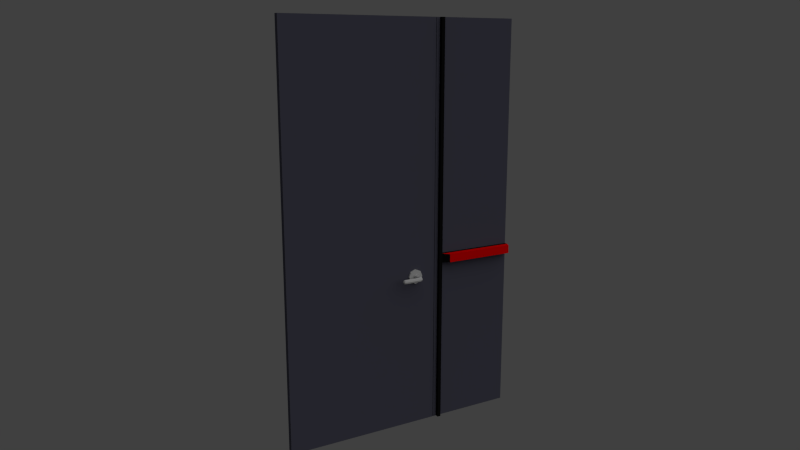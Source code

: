 # Source: portachiusa.blend  (saved by Blender 2.58.1; exported with 4.5.12 LTS)
import bpy
from mathutils import Matrix  # noqa: F401  (used for matrix-valued properties, if any)

bpy.ops.wm.read_factory_settings(use_empty=True)
scene = bpy.context.scene
scene.name = 'Scene'

# ---- collections
col_collection_1 = bpy.data.collections.new('Collection 1'); scene.collection.children.link(col_collection_1)

# ---- materials (node trees are filled in below, after node groups)
mat_principale = bpy.data.materials.new('Principale')
mat_principale.alpha_threshold = 0.0
mat_principale.use_transparent_shadow = False
mat_principale.diffuse_color = (0.07658, 0.07658, 0.1062, 1.0)
mat_principale.roughness = 0.5
mat_principale.line_color = (0.0, 0.0, 0.0, 1.0)
mat_nero = bpy.data.materials.new('nero')
mat_nero.alpha_threshold = 0.0
mat_nero.use_transparent_shadow = False
mat_nero.diffuse_color = (0.006369, 0.006369, 0.006369, 1.0)
mat_nero.roughness = 0.5
mat_nero.line_color = (0.0, 0.0, 0.0, 1.0)
mat_maniglione = bpy.data.materials.new('Maniglione')
mat_maniglione.alpha_threshold = 0.0
mat_maniglione.use_transparent_shadow = False
mat_maniglione.diffuse_color = (0.8, 0.0, 0.0, 1.0)
mat_maniglione.specular_color = (1.0, 0.009182, 0.0)
mat_maniglione.roughness = 0.5
mat_maniglione.specular_intensity = 0.2
mat_maniglione.line_color = (0.0, 0.0, 0.0, 1.0)
mat_maniglia = bpy.data.materials.new('Maniglia')
mat_maniglia.alpha_threshold = 0.0
mat_maniglia.use_transparent_shadow = False
mat_maniglia.diffuse_color = (0.5173, 0.5173, 0.5173, 1.0)
mat_maniglia.roughness = 0.5
mat_maniglia.line_color = (0.0, 0.0, 0.0, 1.0)

# ---- material node trees

# ---- world
world_world = bpy.data.worlds.new('World'); scene.world = world_world
world_world.color = (0.05088, 0.05088, 0.05088)
world_world.use_sun_shadow = False
world_world.sun_shadow_jitter_overblur = 0.0
world_world.cycles.sampling_method = 'MANUAL'
world_world.cycles.sample_map_resolution = 256

# ---- cameras
cam_camera = bpy.data.cameras.new('Camera')
cam_camera.clip_end = 1e+06
cam_camera.lens = 35.0
cam_camera.ortho_scale = 7.314
cam_camera.dof.focus_distance = 0.0
cam_camera.dof.aperture_fstop = 128.0

# ---- lights
light_lamp = bpy.data.lights.new('Lamp', 'SUN')
light_lamp.transmission_factor = 0.0
light_lamp.cutoff_distance = 30.0
light_lamp.angle = 1.571
light_lamp.energy = 1.0
light_lamp.shadow_buffer_clip_start = 1.001
light_lamp.shadow_soft_size = 1.0
light_lamp.shadow_cascade_max_distance = 1000.0
light_lamp.cycles.use_multiple_importance_sampling = False

# ---- meshes
me_cube_001 = bpy.data.meshes.new('Cube.001')
me_cube_001.from_pydata([(3.001, 0.001015, 0.001122), (3.001, -140.3, 0.0007477), (0.0007615, -140.3, 0.0007477), (0.000762, 0.001015, 0.001122), (3.001, 0.001015, 230.0), (3.001, -140.3, 230.0), (0.0007613, -140.3, 230.0), (0.0007615, 0.001015, 230.0), (3.001, -50.3, 0.0007477), (0.0007617, -50.3, 0.0007477), (3.001, -50.3, 230.0), (0.0007613, -50.3, 230.0), (3.001, -140.3, 100.0), (3.001, 0.001022, 100.0), (0.0007613, -140.3, 100.0), (0.0007617, 0.001022, 100.0), (3.001, -50.3, 100.0), (0.0007615, -50.3, 100.0), (3.001, -140.3, 95.0), (3.001, 0.001015, 95.0), (0.0007613, -140.3, 95.0), (0.0007617, 0.001015, 95.0), (3.001, -50.3, 95.0), (0.0007615, -50.3, 95.0), (3.001, -48.0, 0.0009995), (0.0007617, -48.0, 0.0009995), (3.001, -48.0, 230.0), (0.0007613, -48.0, 230.0), (3.001, -48.0, 100.0), (0.0007615, -48.0, 100.0), (3.001, -48.0, 95.0), (0.0007615, -48.0, 95.0), (3.001, -46.0, 0.001007), (0.0007617, -46.0, 0.001007), (3.001, -46.0, 230.0), (0.0007615, -46.0, 230.0), (3.001, -46.0, 100.0), (0.0007615, -46.0, 100.0), (3.001, -46.0, 95.0), (0.0007615, -46.0, 95.0), (5.001, -46.0, 95.0), (5.001, -46.0, 100.0), (5.001, -46.0, 230.0), (5.001, -46.0, 0.001007), (5.001, -48.0, 95.0), (5.001, -48.0, 100.0), (5.001, -48.0, 230.0), (5.001, -48.0, 0.0009995), (5.001, 0.001015, 95.0), (5.001, 0.001022, 100.0), (8.001, -1.089, 99.88), (8.001, -1.089, 95.12), (8.001, -42.69, 99.88), (8.001, -42.69, 95.12), (3.001, -50.0, 0.000885), (0.0007617, -50.0, 0.000885), (3.001, -50.0, 230.0), (0.0007615, -50.0, 230.0), (3.001, -50.0, 100.0), (0.0007617, -50.0, 100.0), (3.001, -50.0, 95.0), (0.0007617, -50.0, 95.0), (3.001, -66.63, 0.0007477), (0.0007617, -66.63, 0.0007477), (3.001, -66.63, 230.0), (0.0007613, -66.63, 230.0), (3.001, -66.63, 100.0), (0.0007615, -66.63, 100.0), (3.001, -66.63, 95.0), (0.0007615, -66.63, 95.0), (3.001, -59.28, 0.0007477), (0.0007617, -59.28, 0.0007477), (3.001, -59.28, 230.0), (0.0007614, -59.28, 230.0), (3.001, -59.28, 100.0), (0.0007615, -59.28, 100.0), (3.001, -59.28, 95.0), (0.0007615, -59.28, 95.0), (3.001, -62.96, 0.0007477), (0.0007617, -62.96, 0.0007477), (3.001, -62.96, 230.0), (0.0007613, -62.96, 230.0), (3.001, -62.96, 100.0), (0.0007615, -62.96, 100.0), (3.001, -62.96, 95.0), (0.0007615, -62.96, 95.0), (3.001, -140.3, 85.35), (0.0007613, -140.3, 85.35), (3.001, -50.3, 85.35), (0.0007615, -50.3, 85.35), (3.001, -66.09, 85.83), (0.0007615, -66.09, 85.83), (3.001, -59.83, 85.83), (0.0007615, -59.83, 85.83), (3.001, -62.96, 84.43), (0.0007615, -62.96, 84.43), (3.001, -140.3, 88.64), (0.0007613, -140.3, 88.64), (3.001, -50.3, 88.64), (0.0007615, -50.3, 88.64), (3.001, -67.15, 88.64), (0.0007615, -67.15, 88.64), (3.001, -58.76, 88.64), (0.0007615, -58.76, 88.64), (3.001, -140.3, 91.89), (0.0007613, -140.3, 91.89), (3.001, -50.3, 91.89), (0.0007616, -50.3, 91.89), (3.001, -66.1, 91.41), (0.0007616, -66.09, 91.41), (3.001, -59.82, 91.41), (0.0007616, -59.82, 91.41), (3.001, -62.96, 92.82), (0.0007616, -62.96, 92.82), (3.001, -62.96, 92.82), (3.001, -59.82, 91.41), (3.001, -66.1, 91.41), (3.001, -58.76, 88.64), (3.001, -67.15, 88.64), (3.001, -62.96, 84.43), (3.001, -59.83, 85.83), (3.001, -66.09, 85.83), (3.961, -66.09, 85.83), (3.961, -59.83, 85.83), (3.961, -62.96, 84.43), (3.961, -67.15, 88.64), (3.961, -58.76, 88.64), (3.961, -66.1, 91.41), (3.961, -59.82, 91.41), (3.961, -62.96, 92.82), (3.961, -62.96, 89.89), (3.961, -62.02, 89.46), (3.961, -63.9, 89.46), (3.961, -61.7, 88.63), (3.961, -64.22, 88.63), (3.961, -62.96, 87.37), (3.961, -62.02, 87.79), (3.961, -63.9, 87.79), (-1.009, -62.96, 92.82), (-1.009, -59.82, 91.41), (-1.009, -66.09, 91.41), (-1.009, -58.76, 88.64), (-1.009, -67.15, 88.64), (-1.009, -62.96, 84.43), (-1.009, -59.83, 85.83), (-1.009, -66.09, 85.83), (-1.009, -63.9, 87.79), (-1.009, -62.02, 87.79), (-1.009, -62.96, 87.37), (-1.009, -64.22, 88.63), (-1.009, -61.7, 88.63), (-1.009, -63.9, 89.46), (-1.009, -62.02, 89.46), (-1.009, -62.96, 89.89), (-4.522, -62.96, 89.89), (-4.522, -62.02, 89.46), (-4.522, -63.9, 89.46), (-4.522, -61.7, 88.63), (-4.522, -64.22, 88.63), (-4.522, -62.96, 87.37), (-4.522, -62.02, 87.79), (-4.522, -63.9, 87.79), (7.514, -63.9, 87.79), (7.514, -62.02, 87.79), (7.514, -62.96, 87.37), (7.514, -64.22, 88.63), (7.514, -61.7, 88.63), (7.514, -63.9, 89.46), (7.514, -62.02, 89.46), (7.514, -62.96, 89.89), (8.527, -62.93, 89.89), (8.889, -62.06, 89.46), (8.165, -63.8, 89.46), (9.146, -61.83, 88.63), (8.042, -64.24, 88.63), (8.527, -62.93, 87.37), (8.888, -62.07, 87.79), (8.165, -63.8, 87.79), (8.852, -63.96, 87.79), (10.21, -62.66, 87.79), (9.532, -63.31, 87.37), (8.621, -64.22, 88.63), (10.44, -62.44, 88.63), (8.851, -63.96, 89.46), (10.21, -62.66, 89.46), (9.532, -63.31, 89.89), (10.3, -64.4, 89.89), (11.24, -64.4, 89.46), (9.355, -64.4, 89.46), (11.56, -64.4, 88.63), (9.037, -64.41, 88.63), (10.3, -64.4, 87.37), (11.24, -64.4, 87.79), (9.357, -64.4, 87.79), (-5.04, -63.84, 87.79), (-5.723, -62.09, 87.79), (-5.382, -62.96, 87.37), (-4.923, -64.2, 88.63), (-5.899, -61.83, 88.63), (-5.039, -63.84, 89.46), (-5.724, -62.09, 89.46), (-5.382, -62.96, 89.89), (-6.328, -63.31, 89.89), (-6.977, -62.63, 89.46), (-5.679, -63.99, 89.46), (-7.224, -62.4, 88.63), (-5.46, -64.22, 88.63), (-6.328, -63.31, 87.37), (-6.976, -62.63, 87.79), (-5.68, -63.99, 87.79), (-6.303, -64.4, 87.79), (-8.181, -64.39, 87.79), (-7.242, -64.4, 87.37), (-5.983, -64.4, 88.63), (-8.501, -64.39, 88.63), (-6.301, -64.4, 89.46), (-8.183, -64.39, 89.46), (-7.242, -64.4, 89.89), (-7.254, -74.57, 88.91), (-7.464, -74.57, 88.81), (-7.044, -74.57, 88.81), (-7.254, -74.57, 88.63), (-7.534, -74.57, 88.63), (-6.973, -74.57, 88.63), (-7.254, -74.57, 88.35), (-7.463, -74.57, 88.44), (-7.045, -74.57, 88.44), (10.04, -74.66, 88.4), (10.55, -74.66, 88.4), (10.29, -74.66, 88.28), (9.948, -74.66, 88.63), (10.63, -74.66, 88.63), (10.29, -74.66, 88.63), (10.03, -74.66, 88.86), (10.55, -74.66, 88.86), (10.29, -74.66, 88.97), (-7.253, -73.4, 89.89), (-6.311, -73.4, 89.46), (-8.194, -73.4, 89.46), (-8.492, -73.39, 88.63), (-5.994, -73.41, 88.63), (-8.192, -73.4, 87.79), (-6.313, -73.4, 87.79), (-7.253, -73.4, 87.37), (10.29, -73.52, 87.37), (9.353, -73.52, 87.79), (11.23, -73.52, 87.79), (9.033, -73.52, 88.63), (11.55, -73.52, 88.63), (9.35, -73.52, 89.46), (11.23, -73.52, 89.46), (10.29, -73.52, 89.89), (-7.239, -74.1, 89.75), (-6.4, -74.11, 89.37), (-8.077, -74.1, 89.37), (-8.346, -74.1, 88.63), (-6.117, -74.11, 88.63), (-8.075, -74.1, 87.88), (-6.402, -74.11, 87.88), (-7.239, -74.1, 87.5), (10.29, -74.25, 87.54), (9.477, -74.25, 87.9), (11.11, -74.25, 87.9), (9.2, -74.25, 88.63), (11.38, -74.25, 88.63), (9.475, -74.25, 89.35), (11.11, -74.25, 89.35), (10.29, -74.25, 89.72)], [], [(12, 5, 6, 14), (4, 13, 15, 7), (18, 12, 14, 20), (13, 19, 21, 15), (19, 0, 3, 21), (0, 32, 33, 3), (32, 24, 25, 33), (7, 35, 34, 4), (35, 27, 26, 34), (4, 34, 36, 13), (15, 37, 35, 7), (37, 29, 27, 35), (32, 0, 19, 38), (21, 39, 37, 15), (39, 31, 29, 37), (3, 33, 39, 21), (33, 25, 31, 39), (32, 38, 40, 43), (36, 34, 42, 41), (34, 26, 46, 42), (24, 32, 43, 47), (28, 30, 44, 45), (30, 24, 47, 44), (26, 28, 45, 46), (42, 46, 45, 41), (40, 44, 47, 43), (41, 45, 44, 40), (38, 19, 48, 40), (13, 36, 41, 49), (19, 13, 49, 48), (40, 48, 51, 53), (49, 41, 52, 50), (48, 49, 50, 51), (41, 40, 53, 52), (50, 52, 53, 51), (24, 54, 55, 25), (27, 57, 56, 26), (26, 56, 58, 28), (29, 59, 57, 27), (30, 60, 54, 24), (28, 58, 60, 30), (31, 61, 59, 29), (25, 55, 61, 31), (10, 17, 11), (16, 17, 10), (17, 16, 22, 23), (56, 57, 59), (58, 56, 59), (59, 61, 60, 58), (61, 55, 54, 60), (62, 1, 2, 63), (65, 6, 5, 64), (12, 66, 64, 5), (67, 14, 6, 65), (18, 68, 66, 12), (69, 20, 14, 67), (8, 70, 71, 9), (11, 73, 72, 10), (74, 16, 10, 72), (17, 75, 73, 11), (76, 22, 16, 74), (23, 77, 75, 17), (70, 78, 79, 71), (78, 62, 63, 79), (73, 81, 80, 72), (81, 65, 64, 80), (66, 82, 80, 64), (82, 74, 72, 80), (75, 83, 81, 73), (83, 67, 65, 81), (68, 84, 82, 66), (84, 76, 74, 82), (77, 85, 83, 75), (85, 69, 67, 83), (1, 86, 87, 2), (88, 8, 9, 89), (62, 90, 86, 1), (2, 87, 91, 63), (8, 88, 92, 70), (71, 93, 89, 9), (78, 94, 90, 62), (70, 92, 94, 78), (79, 95, 93, 71), (63, 91, 95, 79), (86, 96, 97, 87), (98, 88, 89, 99), (90, 100, 96, 86), (87, 97, 101, 91), (88, 98, 102, 92), (93, 103, 99, 89), (96, 104, 105, 97), (104, 18, 20, 105), (22, 106, 107, 23), (106, 98, 99, 107), (100, 108, 104, 96), (108, 68, 18, 104), (97, 105, 109, 101), (105, 20, 69, 109), (98, 106, 110, 102), (106, 22, 76, 110), (103, 111, 107, 99), (111, 77, 23, 107), (112, 84, 68, 108), (110, 76, 84, 112), (113, 85, 77, 111), (109, 69, 85, 113), (110, 112, 114, 115), (112, 108, 116, 114), (102, 110, 115, 117), (108, 100, 118, 116), (92, 102, 117, 120), (100, 90, 121, 118), (94, 92, 120, 119), (90, 94, 119, 121), (121, 119, 124, 122), (119, 120, 123, 124), (118, 121, 122, 125), (120, 117, 126, 123), (116, 118, 125, 127), (117, 115, 128, 126), (114, 116, 127, 129), (115, 114, 129, 128), (128, 129, 130, 131), (129, 127, 132, 130), (126, 128, 131, 133), (127, 125, 134, 132), (123, 126, 133, 136), (125, 122, 137, 134), (124, 123, 136, 135), (122, 124, 135, 137), (109, 113, 138, 140), (113, 111, 139, 138), (111, 103, 141, 139), (101, 109, 140, 142), (103, 93, 144, 141), (91, 101, 142, 145), (95, 91, 145, 143), (93, 95, 143, 144), (144, 143, 148, 147), (143, 145, 146, 148), (145, 142, 149, 146), (141, 144, 147, 150), (142, 140, 151, 149), (139, 141, 150, 152), (138, 139, 152, 153), (140, 138, 153, 151), (151, 153, 154, 156), (153, 152, 155, 154), (152, 150, 157, 155), (149, 151, 156, 158), (150, 147, 160, 157), (146, 149, 158, 161), (148, 146, 161, 159), (147, 148, 159, 160), (137, 135, 164, 162), (135, 136, 163, 164), (134, 137, 162, 165), (136, 133, 166, 163), (132, 134, 165, 167), (133, 131, 168, 166), (130, 132, 167, 169), (131, 130, 169, 168), (168, 169, 170, 171), (169, 167, 172, 170), (166, 168, 171, 173), (167, 165, 174, 172), (163, 166, 173, 176), (165, 162, 177, 174), (164, 163, 176, 175), (162, 164, 175, 177), (177, 175, 180, 178), (175, 176, 179, 180), (174, 177, 178, 181), (176, 173, 182, 179), (172, 174, 181, 183), (173, 171, 184, 182), (170, 172, 183, 185), (171, 170, 185, 184), (184, 185, 186, 187), (185, 183, 188, 186), (182, 184, 187, 189), (183, 181, 190, 188), (179, 182, 189, 192), (181, 178, 193, 190), (180, 179, 192, 191), (178, 180, 191, 193), (160, 159, 196, 195), (159, 161, 194, 196), (161, 158, 197, 194), (157, 160, 195, 198), (158, 156, 199, 197), (155, 157, 198, 200), (154, 155, 200, 201), (156, 154, 201, 199), (199, 201, 202, 204), (201, 200, 203, 202), (200, 198, 205, 203), (197, 199, 204, 206), (198, 195, 208, 205), (194, 197, 206, 209), (196, 194, 209, 207), (195, 196, 207, 208), (208, 207, 212, 211), (207, 209, 210, 212), (209, 206, 213, 210), (205, 208, 211, 214), (206, 204, 215, 213), (203, 205, 214, 216), (202, 203, 216, 217), (204, 202, 217, 215), (229, 232, 230, 227), (228, 231, 232, 229), (232, 235, 233, 230), (231, 234, 235, 232), (224, 221, 222, 225), (226, 223, 221, 224), (221, 218, 219, 222), (223, 220, 218, 221), (217, 236, 237, 215), (216, 238, 236, 217), (214, 239, 238, 216), (215, 237, 240, 213), (211, 241, 239, 214), (213, 240, 242, 210), (210, 242, 243, 212), (212, 243, 241, 211), (191, 244, 245, 193), (192, 246, 244, 191), (193, 245, 247, 190), (189, 248, 246, 192), (190, 247, 249, 188), (187, 250, 248, 189), (188, 249, 251, 186), (186, 251, 250, 187), (236, 252, 253, 237), (252, 218, 220, 253), (238, 254, 252, 236), (254, 219, 218, 252), (239, 255, 254, 238), (255, 222, 219, 254), (237, 253, 256, 240), (253, 220, 223, 256), (241, 257, 255, 239), (257, 225, 222, 255), (240, 256, 258, 242), (256, 223, 226, 258), (242, 258, 259, 243), (258, 226, 224, 259), (243, 259, 257, 241), (259, 224, 225, 257), (244, 260, 261, 245), (260, 229, 227, 261), (246, 262, 260, 244), (262, 228, 229, 260), (245, 261, 263, 247), (261, 227, 230, 263), (248, 264, 262, 246), (264, 231, 228, 262), (247, 263, 265, 249), (263, 230, 233, 265), (250, 266, 264, 248), (266, 234, 231, 264), (249, 265, 267, 251), (265, 233, 235, 267), (251, 267, 266, 250), (267, 235, 234, 266)])
me_cube_001.polygons.foreach_set('material_index', [0, 0, 0, 0, 0, 0, 0, 0, 0, 0, 0, 0, 0, 0, 0, 0, 0, 1, 1, 1, 1, 1, 1, 1, 1, 1, 1, 1, 1, 1, 2, 2, 1, 1, 2, 0, 0, 0, 0, 0, 0, 0, 0, 0, 0, 0, 0, 0, 0, 0, 0, 0, 0, 0, 0, 0, 0, 0, 0, 0, 0, 0, 0, 0, 0, 0, 0, 0, 0, 0, 0, 0, 0, 0, 0, 0, 0, 0, 0, 0, 0, 0, 0, 0, 0, 0, 0, 0, 0, 0, 0, 0, 0, 0, 0, 0, 0, 0, 0, 0, 0, 0, 0, 0, 0, 0, 3, 3, 3, 3, 3, 3, 3, 3, 3, 3, 3, 3, 3, 3, 3, 3, 3, 3, 3, 3, 3, 3, 3, 3, 3, 3, 3, 3, 3, 3, 3, 3, 3, 3, 3, 3, 3, 3, 3, 3, 3, 3, 3, 3, 3, 3, 3, 3, 3, 3, 3, 3, 3, 3, 3, 3, 3, 3, 3, 3, 3, 3, 3, 3, 3, 3, 3, 3, 3, 3, 3, 3, 3, 3, 3, 3, 3, 3, 3, 3, 3, 3, 3, 3, 3, 3, 3, 3, 3, 3, 3, 3, 3, 3, 3, 3, 3, 3, 3, 3, 3, 3, 3, 3, 3, 3, 3, 3, 3, 3, 3, 3, 3, 3, 3, 3, 3, 3, 3, 3, 3, 3, 3, 3, 3, 3, 3, 3, 3, 3, 3, 3, 3, 3, 3, 3, 3, 3, 3, 3, 3, 3, 3, 3, 3, 3, 3, 3, 3, 3, 3, 3, 3, 3, 3, 3, 3, 3, 3, 3])
_uv = me_cube_001.uv_layers.new(name='UVTex')
_uv.uv.foreach_set('vector', [0.902, 0.5359, 0.902, 0.8678, 0.8591, 0.8632, 0.8591, 0.5313, 0.2953, 0.5313, 0.2953, 0.1922, 0.3391, 0.1969, 0.3391, 0.536, 0.2331, 0.3336, 0.2331, 0.3466, 0.2253, 0.3466, 0.2253, 0.3336, 0.2409, 0.3319, 0.2409, 0.3188, 0.2487, 0.3188, 0.2487, 0.3319, 0.5751, 0.779, 0.5751, 0.5313, 0.6071, 0.5344, 0.6071, 0.7822, 0.8197, 0.1354, 0.7015, 0.1354, 0.7025, 0.12, 0.8207, 0.12, 0.2331, 0.4378, 0.2383, 0.4378, 0.2383, 0.4456, 0.2331, 0.4456, 0.7051, 0.02154, 0.5869, 0.02154, 0.5879, 0.006137, 0.7061, 0.006137, 0.4099, 0.1408, 0.4099, 0.1355, 0.4177, 0.1355, 0.4177, 0.1408, 0.6512, 0.5313, 0.5313, 0.5313, 0.5313, 0.1922, 0.6512, 0.1922, 0.6512, 0.1922, 0.7712, 0.1922, 0.7712, 0.5313, 0.6512, 0.5313, 0.8156, 0.5342, 0.8591, 0.5313, 0.8591, 0.8649, 0.8156, 0.8677, 0.3391, 0.5313, 0.4591, 0.5313, 0.4591, 0.779, 0.3391, 0.779, 0.7011, 0.1356, 0.5818, 0.1356, 0.5821, 0.12, 0.7015, 0.12, 0.2331, 0.4117, 0.2383, 0.4117, 0.2383, 0.4248, 0.2331, 0.4248, 0.3391, 0.12, 0.3391, 1.493e-08, 0.5869, 0.0, 0.5869, 0.12, 0.6948, 0.5333, 0.7266, 0.5313, 0.7266, 0.775, 0.6948, 0.777, 0.1248, 0.613, 0.1248, 0.8555, 0.09353, 0.8521, 0.09353, 0.6096, 0.9026, 0.1971, 0.9026, 0.5286, 0.8599, 0.5237, 0.8599, 0.1922, 0.2357, 0.3241, 0.2357, 0.3188, 0.2409, 0.3188, 0.2409, 0.3241, 0.1484, 0.9206, 0.1441, 0.9229, 0.1418, 0.9186, 0.1461, 0.9163, 0.2331, 0.4378, 0.2331, 0.4248, 0.2383, 0.4248, 0.2383, 0.4378, 0.1499, 0.8521, 0.1499, 0.6096, 0.1812, 0.613, 0.1812, 0.8555, 0.902, 0.8629, 0.902, 0.5313, 0.9447, 0.5363, 0.9447, 0.8678, 0.9453, 0.5286, 0.9026, 0.5237, 0.9026, 0.1922, 0.9453, 0.1971, 0.9759, 0.7772, 0.9447, 0.7738, 0.9447, 0.5313, 0.9759, 0.5348, 0.2331, 0.4248, 0.2278, 0.4248, 0.2278, 0.4117, 0.2331, 0.4117, 0.4618, 0.12, 0.5818, 0.12, 0.5804, 0.1355, 0.4604, 0.1355, 0.4591, 0.1355, 0.3391, 0.1355, 0.3405, 0.12, 0.4604, 0.12, 0.2384, 0.3336, 0.2384, 0.3466, 0.2331, 0.3466, 0.2331, 0.3336, 0.5313, 0.8683, 0.6512, 0.8683, 0.6493, 0.882, 0.5473, 0.8829, 0.8261, 0.02154, 0.7061, 0.02154, 0.7155, 0.006967, 0.8217, 0.006673, 0.02341, 0.9625, 0.008262, 0.9708, 0.003353, 0.9609, 0.01778, 0.953, 0.03329, 0.9446, 0.04844, 0.9363, 0.05546, 0.9501, 0.04103, 0.9579, 0.1709, 0.8698, 0.06235, 0.8698, 0.06213, 0.8555, 0.1706, 0.8555, 0.2453, 0.456, 0.2505, 0.456, 0.2505, 0.4638, 0.2453, 0.4638, 0.4177, 0.1408, 0.4177, 0.1355, 0.4256, 0.1355, 0.4256, 0.1408, 0.2239, 0.9461, 0.1812, 0.9411, 0.1812, 0.6096, 0.2239, 0.6145, 0.2956, 0.5388, 0.3391, 0.536, 0.3391, 0.8695, 0.2956, 0.8723, 0.9765, 0.5286, 0.9453, 0.5252, 0.9453, 0.2827, 0.9765, 0.2862, 0.2435, 0.4248, 0.2383, 0.4248, 0.2383, 0.4117, 0.2435, 0.4117, 0.2435, 0.4117, 0.2487, 0.4117, 0.2487, 0.4248, 0.2435, 0.4248, 0.0303, 0.6116, 0.06213, 0.6096, 0.06213, 0.8534, 0.0303, 0.8554, 0.7712, 0.8678, 0.7712, 0.5306, 0.8152, 0.8668, 0.2511, 0.1932, 0.2953, 0.1922, 0.2953, 0.5313, 0.2384, 0.3258, 0.2384, 0.3336, 0.2253, 0.3336, 0.2253, 0.3258, 0.8156, 0.5306, 0.7712, 0.5306, 0.7927, 0.1922, 0.8599, 0.1952, 0.8156, 0.5313, 0.8156, 0.1922, 0.2409, 0.3449, 0.2409, 0.3319, 0.2487, 0.3319, 0.2487, 0.3449, 0.06213, 0.8524, 0.06213, 0.6096, 0.09353, 0.6127, 0.09353, 0.8555, 0.9156, 0.1915, 0.727, 0.1915, 0.7292, 0.1671, 0.9178, 0.1671, 0.9156, 0.1667, 0.727, 0.1667, 0.7292, 0.1423, 0.9178, 0.1423, 0.3391, 0.1922, 0.5313, 0.1922, 0.5313, 0.5313, 0.3391, 0.5313, 0.0, 0.1922, 0.0, 3.98e-08, 0.3391, 0.0, 0.3391, 0.1922, 0.5884, 0.04601, 0.7779, 0.04601, 0.7763, 0.0707, 0.5869, 0.0707, 0.7763, 0.09539, 0.5869, 0.09539, 0.5884, 0.0707, 0.7779, 0.0707, 0.2487, 0.2788, 0.2253, 0.2788, 0.2253, 0.271, 0.2487, 0.271, 0.2487, 0.2866, 0.2253, 0.2866, 0.2253, 0.2788, 0.2487, 0.2788, 0.4874, 0.5333, 0.5313, 0.5313, 0.5313, 0.8662, 0.4874, 0.8683, 0.5313, 0.5333, 0.5751, 0.5313, 0.5751, 0.8662, 0.5313, 0.8683, 0.1573, 0.8749, 0.1721, 0.9021, 0.157, 0.9104, 0.1421, 0.8831, 0.2473, 0.2182, 0.2239, 0.2182, 0.2239, 0.2052, 0.2473, 0.2052, 0.2487, 0.3794, 0.2392, 0.3794, 0.2392, 0.3716, 0.2487, 0.3716, 0.2487, 0.3716, 0.2392, 0.3716, 0.2392, 0.3637, 0.2487, 0.3637, 0.2349, 0.3732, 0.2253, 0.3732, 0.2253, 0.3653, 0.2349, 0.3653, 0.2349, 0.381, 0.2253, 0.381, 0.2253, 0.3732, 0.2349, 0.3732, 0.6077, 0.534, 0.6512, 0.5313, 0.6512, 0.865, 0.6077, 0.8677, 0.6512, 0.534, 0.6948, 0.5313, 0.6948, 0.865, 0.6512, 0.8677, 0.2518, 0.5341, 0.2953, 0.5313, 0.2953, 0.865, 0.2518, 0.8678, 0.7277, 0.534, 0.7712, 0.5313, 0.7712, 0.865, 0.7277, 0.8677, 0.0572, 0.9524, 0.06327, 0.9635, 0.04812, 0.9718, 0.04205, 0.9607, 0.03329, 0.9446, 0.03936, 0.9557, 0.02421, 0.964, 0.01814, 0.9528, 0.2357, 0.3188, 0.2357, 0.3093, 0.2487, 0.3093, 0.2487, 0.3188, 0.2357, 0.3093, 0.2357, 0.2997, 0.2487, 0.2997, 0.2487, 0.3093, 0.9729, 0.7799, 0.9729, 0.9982, 0.9447, 0.9955, 0.9447, 0.7772, 0.3391, 0.9973, 0.3391, 0.779, 0.3673, 0.7817, 0.3673, 1.0, 0.2225, 0.3857, 0.2239, 0.6096, 0.0303, 0.6084, 0.0303, 0.3857, 0.0, 0.1922, 0.2226, 0.1922, 0.2239, 0.3857, 1.194e-07, 0.3843, 0.0303, 0.3857, 0.03027, 0.6074, 0.001204, 0.6091, 0.001204, 0.3864, 0.0303, 0.6099, 0.0303, 0.8325, 0.00125, 0.8305, 0.001259, 0.6091, 0.9737, 0.06051, 0.9737, 0.2704, 0.9453, 0.2827, 0.9463, 0.06211, 0.4873, 0.5337, 0.4873, 0.7535, 0.4591, 0.7483, 0.4592, 0.5313, 0.7232, 0.777, 0.7232, 0.9869, 0.6948, 0.9993, 0.6958, 0.7786, 0.4873, 0.756, 0.4873, 0.9758, 0.4591, 0.9705, 0.4592, 0.7535, 0.2461, 0.4248, 0.2461, 0.4334, 0.2383, 0.4334, 0.2383, 0.4248, 0.2245, 0.4248, 0.2331, 0.4248, 0.2331, 0.4326, 0.2245, 0.4326, 0.5348, 0.1421, 0.5306, 0.1671, 0.3391, 0.167, 0.3412, 0.1421, 0.5363, 0.191, 0.5349, 0.1671, 0.718, 0.1671, 0.727, 0.1917, 0.1211, 0.932, 0.1111, 0.9375, 0.09714, 0.9118, 0.1039, 0.904, 0.2239, 0.254, 0.2263, 0.2466, 0.2483, 0.2454, 0.2488, 0.254, 0.2331, 0.4326, 0.2331, 0.4411, 0.2252, 0.4411, 0.2252, 0.4326, 0.2331, 0.4411, 0.2331, 0.4492, 0.2252, 0.4492, 0.2252, 0.4411, 0.2383, 0.4412, 0.2464, 0.4412, 0.2464, 0.449, 0.2383, 0.449, 0.2383, 0.4334, 0.2468, 0.4334, 0.2468, 0.4412, 0.2383, 0.4412, 0.7699, 0.09539, 0.779, 0.12, 0.5883, 0.1193, 0.5869, 0.09539, 0.5349, 0.1671, 0.532, 0.1922, 0.3391, 0.1921, 0.3413, 0.1671, 0.5869, 0.04592, 0.589, 0.02154, 0.779, 0.02154, 0.7749, 0.04601, 0.5363, 0.1669, 0.5348, 0.1423, 0.7232, 0.1423, 0.727, 0.1671, 0.09102, 0.9478, 0.08144, 0.9536, 0.06572, 0.9248, 0.07579, 0.9229, 0.1305, 0.9269, 0.1211, 0.932, 0.1062, 0.9048, 0.1162, 0.8973, 0.2266, 0.2625, 0.2239, 0.2553, 0.2487, 0.254, 0.2487, 0.2625, 0.1162, 0.8973, 0.1282, 0.8936, 0.1416, 0.9215, 0.1319, 0.9261, 0.2349, 0.3597, 0.2349, 0.3653, 0.2253, 0.3653, 0.2267, 0.356, 0.2473, 0.3544, 0.2487, 0.3637, 0.2392, 0.3637, 0.2392, 0.3581, 0.2253, 0.3523, 0.2253, 0.3466, 0.2349, 0.3466, 0.2335, 0.356, 0.2393, 0.3544, 0.2393, 0.3449, 0.2487, 0.3464, 0.2479, 0.352, 0.2339, 0.5168, 0.2249, 0.518, 0.2249, 0.5168, 0.2338, 0.5157, 0.2464, 0.5166, 0.2374, 0.5178, 0.2374, 0.5166, 0.2463, 0.5155, 0.1118, 0.9387, 0.1035, 0.9447, 0.1028, 0.9435, 0.1111, 0.9375, 0.0939, 0.9484, 0.1021, 0.9424, 0.1028, 0.9435, 0.09454, 0.9496, 0.1307, 0.9283, 0.1224, 0.9343, 0.1217, 0.9332, 0.1301, 0.9271, 0.1127, 0.9381, 0.121, 0.9321, 0.1217, 0.9332, 0.1133, 0.9393, 0.2374, 0.519, 0.2462, 0.5178, 0.2463, 0.519, 0.2374, 0.5201, 0.2249, 0.5192, 0.2337, 0.518, 0.2338, 0.5192, 0.2249, 0.5203, 0.4801, 0.1355, 0.4891, 0.1355, 0.4891, 0.1381, 0.4801, 0.1381, 0.4712, 0.1355, 0.4801, 0.1355, 0.4801, 0.1381, 0.4712, 0.1381, 0.2473, 0.213, 0.2473, 0.2052, 0.2498, 0.2052, 0.2498, 0.213, 0.1737, 0.905, 0.1646, 0.91, 0.163, 0.9071, 0.1721, 0.9021, 0.2384, 0.3396, 0.2384, 0.3318, 0.2409, 0.3318, 0.2409, 0.3396, 0.2409, 0.3241, 0.2409, 0.3318, 0.2384, 0.3318, 0.2384, 0.3241, 0.4712, 0.1381, 0.4622, 0.1381, 0.4622, 0.1355, 0.4712, 0.1355, 0.4801, 0.1408, 0.4712, 0.1408, 0.4712, 0.1383, 0.4801, 0.1383, 0.2472, 0.456, 0.2383, 0.456, 0.2414, 0.449, 0.2441, 0.449, 0.2342, 0.4562, 0.2252, 0.4562, 0.2284, 0.4492, 0.2311, 0.4492, 0.2324, 0.4961, 0.2324, 0.5038, 0.2252, 0.5011, 0.2252, 0.4988, 0.2394, 0.5036, 0.2394, 0.4959, 0.2465, 0.4986, 0.2465, 0.5009, 0.2324, 0.4883, 0.2324, 0.4961, 0.2252, 0.4934, 0.2252, 0.491, 0.2394, 0.4959, 0.2394, 0.4881, 0.2465, 0.4908, 0.2465, 0.4932, 0.2383, 0.4739, 0.2472, 0.4739, 0.2441, 0.4809, 0.2414, 0.4809, 0.2252, 0.4741, 0.2342, 0.4741, 0.231, 0.4811, 0.2284, 0.4811, 0.4622, 0.1383, 0.4712, 0.1383, 0.4712, 0.1409, 0.4622, 0.1409, 0.4801, 0.1382, 0.4887, 0.1382, 0.4887, 0.1408, 0.4801, 0.1408, 0.2359, 0.3761, 0.2359, 0.3688, 0.2383, 0.3688, 0.2383, 0.3761, 0.2383, 0.3615, 0.2383, 0.3688, 0.2359, 0.3688, 0.2359, 0.3615, 0.2359, 0.3615, 0.2359, 0.3541, 0.2384, 0.3541, 0.2384, 0.3615, 0.2384, 0.3466, 0.2384, 0.3541, 0.2359, 0.3541, 0.2359, 0.3466, 0.4973, 0.1408, 0.4887, 0.1408, 0.4887, 0.1382, 0.4973, 0.1382, 0.4976, 0.1381, 0.4891, 0.1381, 0.4891, 0.1355, 0.4976, 0.1355, 0.2383, 0.4739, 0.2383, 0.465, 0.2453, 0.4681, 0.2453, 0.4708, 0.2322, 0.4652, 0.2322, 0.4741, 0.2252, 0.471, 0.2252, 0.4683, 0.2331, 0.4883, 0.2252, 0.4883, 0.228, 0.4811, 0.2303, 0.4811, 0.2472, 0.4881, 0.2394, 0.4881, 0.2421, 0.4809, 0.2445, 0.4809, 0.2246, 0.5038, 0.2324, 0.5038, 0.2297, 0.511, 0.2274, 0.511, 0.2388, 0.5036, 0.2465, 0.5036, 0.2438, 0.5108, 0.2415, 0.5108, 0.2383, 0.465, 0.2383, 0.456, 0.2453, 0.4591, 0.2453, 0.4618, 0.2322, 0.4562, 0.2322, 0.4652, 0.2252, 0.462, 0.2252, 0.4593, 0.4531, 0.1382, 0.4531, 0.1409, 0.444, 0.1409, 0.444, 0.1382, 0.4622, 0.1382, 0.4622, 0.1409, 0.4531, 0.1409, 0.4531, 0.1382, 0.516, 0.1356, 0.516, 0.1379, 0.5069, 0.1379, 0.5069, 0.1356, 0.5157, 0.1384, 0.5157, 0.1407, 0.5066, 0.1407, 0.5066, 0.1384, 0.2465, 0.5131, 0.2465, 0.5155, 0.2374, 0.5155, 0.2374, 0.5131, 0.2339, 0.5133, 0.2339, 0.5157, 0.2248, 0.5157, 0.2248, 0.5133, 0.4531, 0.1355, 0.4531, 0.1382, 0.444, 0.1382, 0.444, 0.1355, 0.4622, 0.1355, 0.4622, 0.1382, 0.4531, 0.1382, 0.4531, 0.1355, 0.4348, 0.1409, 0.4348, 0.1382, 0.444, 0.1382, 0.444, 0.1409, 0.4348, 0.1382, 0.4348, 0.1356, 0.444, 0.1356, 0.444, 0.1382, 0.4973, 0.1408, 0.4973, 0.1384, 0.5066, 0.1384, 0.5066, 0.1408, 0.4976, 0.1379, 0.4976, 0.1355, 0.5069, 0.1355, 0.5069, 0.1379, 0.2373, 0.5131, 0.2373, 0.5108, 0.2465, 0.5108, 0.2465, 0.5131, 0.2246, 0.5133, 0.2246, 0.511, 0.2339, 0.511, 0.2339, 0.5133, 0.4256, 0.1382, 0.4256, 0.1355, 0.4348, 0.1355, 0.4348, 0.1382, 0.4256, 0.1409, 0.4256, 0.1382, 0.4348, 0.1382, 0.4348, 0.1409, 0.2468, 0.436, 0.2468, 0.4334, 0.2493, 0.4334, 0.2502, 0.4359, 0.2332, 0.4482, 0.2331, 0.4456, 0.2347, 0.4458, 0.2357, 0.4482, 0.07797, 0.959, 0.07659, 0.9563, 0.08076, 0.9541, 0.08291, 0.9563, 0.007907, 0.9947, 0.01043, 0.9934, 0.01124, 0.9949, 0.008773, 0.9966, 0.2384, 0.3396, 0.2407, 0.3396, 0.2407, 0.3438, 0.2385, 0.3432, 0.01043, 0.9933, 0.01296, 0.992, 0.01408, 0.9937, 0.01122, 0.9948, 0.2476, 0.436, 0.2502, 0.436, 0.2502, 0.4394, 0.2478, 0.4386, 0.248, 0.4506, 0.2506, 0.4506, 0.2507, 0.4531, 0.2482, 0.4522, 0.248, 0.4479, 0.2506, 0.4479, 0.2507, 0.4506, 0.2483, 0.4496, 0.2357, 0.3762, 0.2383, 0.3761, 0.2383, 0.3799, 0.2359, 0.379, 0.02053, 0.9641, 0.02333, 0.9626, 0.02453, 0.9646, 0.02169, 0.9656, 0.08657, 0.9509, 0.08761, 0.9538, 0.08335, 0.9561, 0.08226, 0.9532, 0.03774, 0.9776, 0.04045, 0.976, 0.04119, 0.9778, 0.03886, 0.9797, 0.07372, 0.9613, 0.07189, 0.9589, 0.07621, 0.9566, 0.07797, 0.959, 0.2356, 0.4512, 0.2355, 0.4487, 0.2372, 0.4489, 0.2383, 0.4512, 0.1586, 0.9134, 0.157, 0.9104, 0.1602, 0.9087, 0.1629, 0.911, 0.2375, 0.4588, 0.2369, 0.4614, 0.2335, 0.4612, 0.2322, 0.4588, 0.2502, 0.4427, 0.2476, 0.4427, 0.2478, 0.4411, 0.2498, 0.4394, 0.2508, 0.466, 0.2506, 0.4682, 0.2456, 0.4682, 0.2453, 0.466, 0.01245, 0.9686, 0.01509, 0.967, 0.01569, 0.9685, 0.01354, 0.9705, 0.2381, 0.465, 0.2383, 0.4672, 0.2328, 0.4672, 0.2331, 0.465, 0.02058, 0.9877, 0.02328, 0.9862, 0.02441, 0.9882, 0.02147, 0.9889, 0.2369, 0.4614, 0.2375, 0.464, 0.2322, 0.464, 0.2335, 0.4616, 0.248, 0.4453, 0.2476, 0.4427, 0.251, 0.4427, 0.2496, 0.4449, 0.2357, 0.4456, 0.2383, 0.4458, 0.2382, 0.4479, 0.2357, 0.4487, 0.2383, 0.4561, 0.2356, 0.4561, 0.2357, 0.4548, 0.2383, 0.4539, 0.1528, 0.9183, 0.1501, 0.9193, 0.1496, 0.9181, 0.1522, 0.9167, 0.2487, 0.3934, 0.2511, 0.3934, 0.251, 0.3966, 0.2487, 0.3969, 0.2253, 0.271, 0.2253, 0.2732, 0.224, 0.2732, 0.2243, 0.271, 0.06031, 0.9686, 0.05876, 0.966, 0.06292, 0.9637, 0.06391, 0.9666, 0.2505, 0.4453, 0.2507, 0.4479, 0.2476, 0.4479, 0.2484, 0.4454, 0.2243, 0.4224, 0.2269, 0.4224, 0.2269, 0.4246, 0.2244, 0.4238, 0.2383, 0.4512, 0.2383, 0.4538, 0.2358, 0.4539, 0.2366, 0.4515, 0.2487, 0.4282, 0.2461, 0.4283, 0.2461, 0.4248, 0.2486, 0.4256, 0.06436, 0.9664, 0.0631, 0.9636, 0.0674, 0.9613, 0.06843, 0.9642, 0.02165, 0.9896, 0.01893, 0.9911, 0.01779, 0.9892, 0.0206, 0.9881, 0.0717, 0.959, 0.07333, 0.9615, 0.06927, 0.9638, 0.0674, 0.9613, 0.01886, 0.9675, 0.0162, 0.9691, 0.01546, 0.9675, 0.0178, 0.9656, 0.248, 0.4532, 0.2506, 0.4531, 0.2504, 0.4547, 0.248, 0.4557, 0.2461, 0.4283, 0.2487, 0.4283, 0.2487, 0.4308, 0.2462, 0.4317, 0.2377, 0.4562, 0.2372, 0.4588, 0.2336, 0.4584, 0.2322, 0.4562, 0.2278, 0.4198, 0.2278, 0.4224, 0.226, 0.4221, 0.2243, 0.4201, 0.05432, 0.9537, 0.05177, 0.9554, 0.05099, 0.9537, 0.05311, 0.9515, 0.08796, 0.9534, 0.08673, 0.9508, 0.09282, 0.9476, 0.09467, 0.9498, 0.1393, 0.9256, 0.1366, 0.9271, 0.1352, 0.925, 0.1381, 0.9241, 0.2509, 0.4638, 0.251, 0.466, 0.2453, 0.466, 0.2457, 0.4639, 0.2278, 0.4167, 0.2252, 0.4172, 0.2252, 0.4117, 0.2275, 0.4131, 0.2276, 0.4172, 0.2278, 0.4198, 0.2243, 0.4198, 0.2258, 0.4177, 0.1484, 0.9164, 0.1474, 0.9169, 0.1468, 0.9159, 0.1477, 0.9158, 0.1624, 0.9084, 0.1619, 0.909, 0.1613, 0.908, 0.1623, 0.9074, 0.1635, 0.9095, 0.1624, 0.9101, 0.1624, 0.9091, 0.1629, 0.9085, 0.149, 0.9174, 0.1482, 0.9175, 0.1474, 0.9169, 0.1484, 0.9164, 0.2494, 0.2284, 0.2494, 0.2291, 0.2487, 0.2291, 0.2489, 0.2286, 0.2493, 0.2278, 0.2494, 0.2282, 0.2487, 0.2282, 0.2487, 0.2275, 0.1125, 0.9378, 0.1117, 0.9383, 0.1116, 0.9375, 0.1121, 0.937, 0.1495, 0.9182, 0.1488, 0.9183, 0.1481, 0.9179, 0.149, 0.9174, 0.2487, 0.3995, 0.2254, 0.3995, 0.2253, 0.3964, 0.2487, 0.3964, 0.2487, 0.3964, 0.2254, 0.3964, 0.2253, 0.3934, 0.2487, 0.3934, 0.4099, 0.1421, 0.3866, 0.1421, 0.3865, 0.1391, 0.4098, 0.1391, 0.2487, 0.4087, 0.2254, 0.4087, 0.2253, 0.4056, 0.2486, 0.4056, 0.2486, 0.4117, 0.2253, 0.4117, 0.2254, 0.4087, 0.2487, 0.4087, 0.4098, 0.1386, 0.3865, 0.1386, 0.3866, 0.1355, 0.4099, 0.1355, 0.2487, 0.4026, 0.2253, 0.4026, 0.2254, 0.3995, 0.2487, 0.3995, 0.2487, 0.4056, 0.2253, 0.4056, 0.2254, 0.4026, 0.2487, 0.4026, 0.3628, 0.1421, 0.3392, 0.1421, 0.3391, 0.139, 0.3627, 0.139, 0.3628, 0.1387, 0.3392, 0.1387, 0.3391, 0.1355, 0.3627, 0.1355, 0.249, 0.3872, 0.2254, 0.3872, 0.2253, 0.3841, 0.2489, 0.3841, 0.3865, 0.1421, 0.3629, 0.1421, 0.3628, 0.139, 0.3864, 0.139, 0.2489, 0.3934, 0.2253, 0.3934, 0.2254, 0.3903, 0.249, 0.3903, 0.2489, 0.3903, 0.2253, 0.3903, 0.2254, 0.3872, 0.249, 0.3872, 0.3865, 0.1387, 0.3628, 0.1387, 0.3629, 0.1355, 0.3865, 0.1355, 0.249, 0.3841, 0.2253, 0.3841, 0.2254, 0.381, 0.249, 0.381, 0.2481, 0.47, 0.2483, 0.4682, 0.2506, 0.4682, 0.2508, 0.47, 0.05748, 0.9702, 0.05701, 0.967, 0.05769, 0.9666, 0.06022, 0.9687, 0.2481, 0.4718, 0.2482, 0.47, 0.2506, 0.47, 0.2507, 0.4718, 0.2487, 0.411, 0.2496, 0.4087, 0.2501, 0.4087, 0.251, 0.411, 0.02792, 0.9828, 0.03015, 0.9818, 0.03144, 0.9842, 0.02937, 0.9855, 0.04781, 0.9545, 0.05093, 0.9539, 0.05126, 0.9544, 0.04909, 0.9568, 0.02671, 0.9869, 0.02572, 0.9847, 0.02809, 0.9834, 0.02937, 0.9855, 0.05315, 0.9516, 0.05638, 0.9509, 0.05671, 0.9515, 0.05444, 0.9539, 0.03304, 0.9807, 0.03409, 0.9829, 0.03167, 0.9842, 0.03033, 0.9821, 0.05602, 0.9675, 0.05652, 0.9707, 0.05592, 0.971, 0.05364, 0.9688, 0.01898, 0.9677, 0.01794, 0.9655, 0.02037, 0.9642, 0.0217, 0.9662, 0.2356, 0.4712, 0.2332, 0.4704, 0.2332, 0.4699, 0.2356, 0.4691, 0.2383, 0.4691, 0.2382, 0.471, 0.2358, 0.471, 0.2356, 0.4691, 0.04685, 0.976, 0.04644, 0.9727, 0.04713, 0.9723, 0.04959, 0.9745, 0.143, 0.9207, 0.144, 0.9229, 0.1413, 0.9244, 0.1399, 0.9224, 0.251, 0.4056, 0.2501, 0.4079, 0.2495, 0.4079, 0.2487, 0.4056, 0.2356, 0.4672, 0.2354, 0.4691, 0.2331, 0.4691, 0.2329, 0.4672, 0.0442, 0.9773, 0.04138, 0.9777, 0.04093, 0.9769, 0.04277, 0.9747, 0.1334, 0.9288, 0.1324, 0.9265, 0.1351, 0.9251, 0.1365, 0.9272, 0.04404, 0.977, 0.04367, 0.9742, 0.04449, 0.9738, 0.04665, 0.9756, 0.05387, 0.9692, 0.05492, 0.9716, 0.05255, 0.9729, 0.05114, 0.9707, 0.01242, 0.9685, 0.01292, 0.9713, 0.0122, 0.9717, 0.01012, 0.9697, 0.04636, 0.9583, 0.04531, 0.956, 0.04768, 0.9547, 0.04909, 0.9568, 0.02441, 0.9882, 0.0239, 0.9854, 0.02462, 0.985, 0.02671, 0.9869, 0.03276, 0.9802, 0.0351, 0.9791, 0.03636, 0.9814, 0.03422, 0.9828, 0.01284, 0.9915, 0.01565, 0.991, 0.01604, 0.9917, 0.01408, 0.9937, 0.03623, 0.9812, 0.03518, 0.9788, 0.0375, 0.9776, 0.0389, 0.9797, 0.01522, 0.9902, 0.01803, 0.9897, 0.01842, 0.9904, 0.01646, 0.9925, 0.2356, 0.4691, 0.2357, 0.4672, 0.2381, 0.4672, 0.2383, 0.4691, 0.04862, 0.9716, 0.05144, 0.9712, 0.05188, 0.9721, 0.05005, 0.9742, 0.2453, 0.4701, 0.2454, 0.4682, 0.2477, 0.4682, 0.2479, 0.4701, 0.04374, 0.9597, 0.04336, 0.9569, 0.04419, 0.9565, 0.04636, 0.9583])
me_cube_001.materials.append(mat_principale)
me_cube_001.materials.append(mat_nero)
me_cube_001.materials.append(mat_maniglione)
me_cube_001.materials.append(mat_maniglia)
me_cube_001.use_remesh_preserve_volume = False
me_cube_001.use_remesh_preserve_attributes = False
me_cube_001.use_mirror_vertex_groups = False
me_cube_001.update()

# ---- objects
ob_cube = bpy.data.objects.new('Cube', me_cube_001)
ob_lamp = bpy.data.objects.new('Lamp', light_lamp)
ob_camera = bpy.data.objects.new('Camera', cam_camera)

# ---- transforms, parenting, visibility, modifiers, constraints
ob_cube.location = (-1.501, 95.0, 0.002502)
ob_cube.lineart.crease_threshold = 0.0
_vg = ob_cube.vertex_groups.new(name='Maniglione')
_vg = ob_cube.vertex_groups.new(name='Bordino nero')
_vg = ob_cube.vertex_groups.new(name='Maniglia')
ob_lamp.location = (190.9, 42.48, 265.9)
ob_lamp.rotation_euler = (0.6503, 0.05522, 1.866)
ob_lamp.lock_rotations_4d = False
ob_lamp.empty_display_type = 'ARROWS'
ob_lamp.color = (0.0, 0.0, 0.0, 0.0)
ob_lamp.lineart.crease_threshold = 0.0
ob_camera.location = (360.5, -187.0, 213.0)
ob_camera.rotation_euler = (1.349, -1.15e-05, 1.043)
ob_camera.scale = (1.0, 1.0, 1.0)
ob_camera.lock_rotations_4d = False
ob_camera.empty_display_type = 'ARROWS'
ob_camera.color = (0.0, 0.0, 0.0, 0.0)
ob_camera.display_type = 'WIRE'
ob_camera.lineart.crease_threshold = 0.0

# ---- collection membership
col_collection_1.objects.link(ob_cube)
col_collection_1.objects.link(ob_lamp)
col_collection_1.objects.link(ob_camera)

# ---- scene / render settings (as saved in the file)
scene.camera = ob_camera
scene.frame_start = 1; scene.frame_end = 250; scene.frame_set(250)
scene.render.engine = 'BLENDER_EEVEE_NEXT'
scene.render.image_settings.color_mode = 'RGB'
scene.render.image_settings.compression = 90
scene.render.resolution_percentage = 50
scene.render.dither_intensity = 0.0
scene.render.use_bake_selected_to_active = True
scene.render.bake_margin = 2
scene.render.bake_bias = 0.0
scene.cycles.use_denoising = False
scene.cycles.samples = 10
scene.cycles.sampling_pattern = 'TABULATED_SOBOL'
scene.cycles.light_sampling_threshold = 0.0
scene.cycles.use_adaptive_sampling = False
scene.cycles.use_light_tree = False
scene.cycles.blur_glossy = 0.0
scene.cycles.volume_bounces = 1
scene.cycles.pixel_filter_type = 'GAUSSIAN'
scene.cycles.sample_clamp_indirect = 0.0
scene.view_settings.view_transform = 'Standard'
bpy.context.view_layer.update()
